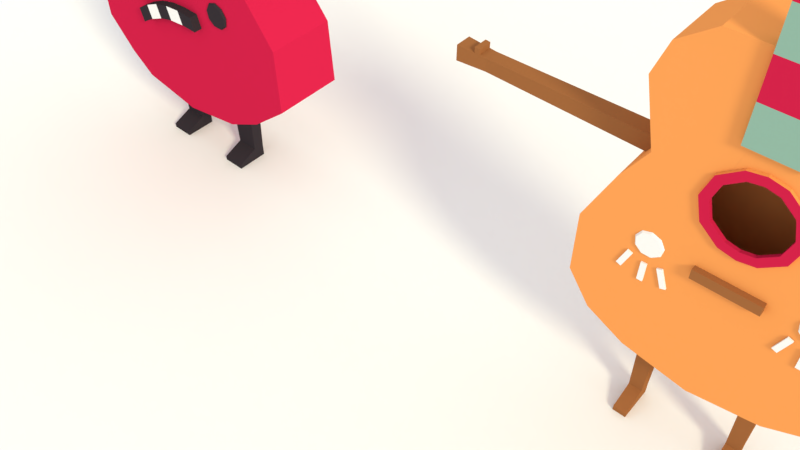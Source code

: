 # Source: guitars2.blend  (saved by Blender 2.79.0; exported with 4.5.12 LTS)
import bpy
from mathutils import Matrix  # noqa: F401  (used for matrix-valued properties, if any)

bpy.ops.wm.read_factory_settings(use_empty=True)
scene = bpy.context.scene
scene.name = 'Scene'

# ---- collections
col_collection_1 = bpy.data.collections.new('Collection 1'); scene.collection.children.link(col_collection_1)

# ---- materials (node trees are filled in below, after node groups)
mat_material_012 = bpy.data.materials.new('Material.012')
mat_material_012.alpha_threshold = 0.0
mat_material_012.use_transparent_shadow = False
mat_material_012.diffuse_color = (0.03307, 0.02679, 0.03309, 1.0)
mat_material_012.roughness = 0.5
mat_material_005 = bpy.data.materials.new('Material.005')
mat_material_005.alpha_threshold = 0.0
mat_material_005.use_transparent_shadow = False
mat_material_005.diffuse_color = (0.5382, 0.01406, 0.05926, 1.0)
mat_material_005.roughness = 0.5
mat_material_002 = bpy.data.materials.new('Material.002')
mat_material_002.alpha_threshold = 0.0
mat_material_002.use_transparent_shadow = False
mat_material_002.diffuse_color = (0.8, 0.3027, 0.08495, 1.0)
mat_material_002.roughness = 0.5
mat_material_002.line_color = (0.0, 0.0, 0.0, 1.0)
mat_material_004 = bpy.data.materials.new('Material.004')
mat_material_004.alpha_threshold = 0.0
mat_material_004.use_transparent_shadow = False
mat_material_004.diffuse_color = (0.2404, 0.402, 0.3245, 1.0)
mat_material_004.roughness = 0.5
mat_material_003 = bpy.data.materials.new('Material.003')
mat_material_003.alpha_threshold = 0.0
mat_material_003.use_transparent_shadow = False
mat_material_003.roughness = 0.5
mat_material_009 = bpy.data.materials.new('Material.009')
mat_material_009.alpha_threshold = 0.0
mat_material_009.use_transparent_shadow = False
mat_material_009.diffuse_color = (0.3032, 0.1175, 0.04065, 1.0)
mat_material_009.roughness = 0.5
mat_material_006 = bpy.data.materials.new('Material.006')
mat_material_006.alpha_threshold = 0.0
mat_material_006.use_transparent_shadow = False
mat_material_006.roughness = 0.5

# ---- material node trees

# ---- world
world_world = bpy.data.worlds.new('World'); scene.world = world_world
world_world.color = (1.0, 1.0, 1.0)
world_world.use_sun_shadow = False
world_world.sun_shadow_jitter_overblur = 0.0
world_world.cycles.sampling_method = 'MANUAL'

# ---- cameras
cam_camera = bpy.data.cameras.new('Camera')
cam_camera.clip_end = 100.0
cam_camera.lens = 35.0
cam_camera.sensor_width = 32.0
cam_camera.sensor_height = 18.0
cam_camera.ortho_scale = 7.314
cam_camera.dof.focus_distance = 0.0
cam_camera.dof.aperture_fstop = 128.0

# ---- lights
light_lamp = bpy.data.lights.new('Lamp', 'SUN')
light_lamp.color = (1.0, 0.9571, 0.6619)
light_lamp.transmission_factor = 0.0
light_lamp.cutoff_distance = 30.0
light_lamp.angle = 0.1993
light_lamp.energy = 2.24
light_lamp.shadow_buffer_clip_start = 1.001
light_lamp.shadow_soft_size = 0.1
light_lamp.shadow_cascade_max_distance = 1000.0

# ---- meshes
me_plane_015 = bpy.data.meshes.new('Plane.015')
me_plane_015.from_pydata([(-1.0, -0.001231, 0.0), (-0.7385, -0.001231, 0.0), (-1.0, 1.307, -1.343e-08), (-0.7385, 1.307, -1.343e-08), (-1.0, 1.307, 0.08922), (-1.0, -0.001231, 0.08922), (-0.7385, -0.001231, 0.08922), (-0.7385, 1.307, 0.08922)], [], [(0, 2, 3, 1), (5, 6, 7, 4), (3, 2, 4, 7), (0, 1, 6, 5), (1, 3, 7, 6), (2, 0, 5, 4)])
me_plane_015.materials.append(mat_material_012)
me_plane_015.use_remesh_preserve_volume = False
me_plane_015.use_remesh_preserve_attributes = False
me_plane_015.use_mirror_vertex_groups = False
me_plane_015.update()
me_cube_011 = bpy.data.meshes.new('Cube.011')
me_cube_011.from_pydata([(0.7831, -2.346, 1.0), (0.7831, -2.345, 0.1305), (1.259, -2.101, 0.1395), (1.259, -2.102, 1.0), (1.735, -1.7, 0.1543), (1.735, -1.701, 1.0), (1.712, -0.9083, 1.0), (1.712, -0.9077, 0.1837), (1.255, -0.2897, 0.2095), (1.255, -0.2898, 1.0), (1.008, 0.2004, 0.2247), (1.008, 0.2005, 1.0), (1.201, 0.9414, 0.2521), (1.201, 0.9421, 1.0), (1.076, 1.122, 0.2663), (1.076, 1.123, 1.0), (0.7228, 1.397, 1.0), (0.7228, 1.396, 0.2764), (0.362, -0.2225, 0.9988), (0.362, 0.2464, 0.9988), (0.4331, 0.01194, 0.9988), (0.1726, -0.3779, 0.9985), (0.1726, 0.4018, 0.9988), (0.0, -2.481, 0.1254), (0.0, -2.483, 1.0), (-0.7831, -2.346, 1.0), (-0.7831, -2.345, 0.1305), (-1.084, -2.101, 0.1395), (-1.084, -2.102, 1.0), (-1.419, -1.7, 0.1543), (-1.419, -1.701, 1.0), (-1.406, -0.9083, 1.0), (-1.406, -0.9077, 0.1837), (-1.102, -0.2103, 0.2095), (-1.102, -0.2104, 1.0), (-1.008, 0.2004, 0.2247), (-1.008, 0.2005, 1.0), (-1.201, 0.9414, 0.2521), (-1.201, 0.9421, 1.0), (-1.076, 1.325, 0.2663), (-1.076, 1.326, 1.0), (-0.7228, 1.6, 1.0), (-0.7228, 1.599, 0.2764), (0.0, 1.601, 0.2789), (0.0, 1.598, 0.9891), (-0.3407, -0.2225, 0.9988), (0.01065, 0.4339, 0.9988), (0.01065, -0.41, 0.9982), (-0.3407, 0.2464, 0.9988), (-0.4118, 0.01194, 0.9988), (-0.1513, -0.3779, 0.9985), (-0.1513, 0.4018, 0.9988), (0.4451, -0.278, 0.9988), (0.4451, 0.3018, 0.9988), (0.533, 0.01194, 0.9988), (0.2109, -0.4702, 0.9985), (0.2109, 0.494, 0.9988), (-0.4238, -0.278, 0.9988), (0.01065, 0.5337, 0.9988), (0.01065, -0.5099, 0.9981), (-0.4238, 0.3018, 0.9988), (-0.5117, 0.01194, 0.9988), (-0.1896, -0.4702, 0.9985), (-0.1896, 0.494, 0.9988), (0.362, 0.2464, 1.031), (0.4331, 0.01194, 1.031), (0.1726, 0.4018, 1.031), (0.1726, -0.3779, 1.031), (0.01065, -0.41, 1.031), (0.01065, 0.4339, 1.032), (0.362, -0.2225, 1.031), (-0.3407, 0.2464, 1.031), (-0.4118, 0.01194, 1.031), (-0.1513, 0.4018, 1.031), (-0.1513, -0.3779, 1.031), (-0.3407, -0.2225, 1.031), (0.4451, 0.3018, 1.032), (0.533, 0.01194, 1.032), (0.2109, 0.494, 1.032), (0.2109, -0.4702, 1.031), (0.01065, -0.5099, 1.031), (0.01065, 0.5337, 1.032), (0.4451, -0.278, 1.032), (-0.4238, 0.3018, 1.032), (-0.5117, 0.01194, 1.032), (-0.1896, 0.494, 1.032), (-0.1896, -0.4702, 1.031), (-0.4238, -0.278, 1.032)], [], [(6, 5, 4, 7), (0, 1, 2, 3), (5, 3, 2, 4), (9, 6, 7, 8), (8, 10, 11, 9), (12, 13, 11, 10), (12, 14, 15, 13), (17, 16, 15, 14), (5, 6, 9, 11, 13, 15, 16, 44, 46, 22, 19, 20, 18, 21, 47, 24, 0, 3), (16, 17, 43, 44), (1, 0, 24, 23), (23, 43, 17, 14, 12, 10, 8, 7, 4, 2, 1), (31, 32, 29, 30), (25, 28, 27, 26), (30, 29, 27, 28), (34, 33, 32, 31), (33, 34, 36, 35), (37, 35, 36, 38), (37, 38, 40, 39), (42, 39, 40, 41), (30, 28, 25, 24, 47, 50, 45, 49, 48, 51, 46, 44, 41, 40, 38, 36, 34, 31), (41, 44, 43, 42), (26, 23, 24, 25), (23, 26, 27, 29, 32, 33, 35, 37, 39, 42, 43), (21, 18, 70, 67), (56, 53, 76, 78), (59, 62, 86, 80), (53, 54, 77, 76), (60, 63, 85, 83), (45, 50, 74, 75), (61, 60, 83, 84), (18, 20, 65, 70), (49, 45, 75, 72), (52, 55, 79, 82), (46, 51, 73, 69), (22, 46, 69, 66), (70, 65, 77, 82), (73, 71, 83, 85), (64, 66, 78, 76), (75, 74, 86, 87), (74, 68, 80, 86), (68, 67, 79, 80), (69, 73, 85, 81), (71, 72, 84, 83), (66, 69, 81, 78), (65, 64, 76, 77), (72, 75, 87, 84), (67, 70, 82, 79), (20, 19, 64, 65), (48, 49, 72, 71), (63, 58, 81, 85), (55, 59, 80, 79), (19, 22, 66, 64), (51, 48, 71, 73), (57, 61, 84, 87), (58, 56, 78, 81), (47, 21, 67, 68), (50, 47, 68, 74), (62, 57, 87, 86), (54, 52, 82, 77)])
me_cube_011.polygons.foreach_set('material_index', [0, 0, 0, 0, 0, 0, 0, 0, 0, 0, 0, 0, 0, 0, 0, 0, 0, 0, 0, 0, 0, 0, 0, 0, 1, 1, 1, 1, 1, 1, 1, 1, 1, 1, 1, 1, 1, 1, 1, 1, 1, 1, 1, 1, 1, 1, 1, 1, 1, 1, 1, 1, 1, 1, 1, 1, 1, 1, 1, 1])
me_cube_011.materials.append(mat_material_005)
me_cube_011.materials.append(mat_material_002)
me_cube_011.use_remesh_preserve_volume = False
me_cube_011.use_remesh_preserve_attributes = False
me_cube_011.use_mirror_vertex_groups = False
me_cube_011.update()
me_cube_010 = bpy.data.meshes.new('Cube.010')
me_cube_010.from_pydata([(-1.0, -1.748, 0.9463), (-1.0, 1.191, 1.357), (-1.0, 1.078, 1.478), (-0.5052, -1.748, 0.9463), (-0.5052, 1.191, 1.357), (-0.5052, 1.078, 1.478), (-1.0, -1.748, 0.8971), (-1.0, 1.112, 1.442), (-0.5052, 1.112, 1.442), (-0.5052, -1.748, 0.8971), (-1.0, 0.8082, 1.224), (-1.0, 0.4746, 1.027), (-1.0, 0.1082, 0.9416), (-1.0, -0.2704, 0.9242), (-1.0, -0.6398, 0.898), (-1.0, -1.008, 0.9463), (-1.0, -1.378, 0.9463), (-1.0, 0.921, 1.104), (-1.0, 0.5566, 0.8834), (-1.0, 0.1621, 0.7855), (-1.0, -0.2488, 0.7605), (-1.0, -0.6312, 0.7331), (-1.0, -1.008, 0.7812), (-1.0, 0.8418, 1.189), (-1.0, 0.4991, 0.984), (-1.0, 0.1243, 0.8951), (-1.0, -0.264, 0.8754), (-1.0, -0.6372, 0.8488), (-1.0, -1.008, 0.8971), (-1.0, -1.378, 0.8971), (-0.5052, 0.921, 1.104), (-0.5052, 0.5566, 0.8834), (-0.5052, 0.1621, 0.7855), (-0.5052, -0.2488, 0.7605), (-0.5052, -0.6312, 0.7331), (-0.5052, -1.008, 0.7812), (-0.5052, 0.8418, 1.189), (-0.5052, 0.4991, 0.984), (-0.5052, 0.1243, 0.8951), (-0.5052, -0.264, 0.8754), (-0.5052, -0.6372, 0.8488), (-0.5052, -1.008, 0.8971), (-0.5052, -1.378, 0.8971), (-0.5052, 0.8082, 1.224), (-0.5052, 0.4746, 1.027), (-0.5052, 0.1082, 0.9416), (-0.5052, -0.2704, 0.9242), (-0.5052, -0.6398, 0.898), (-0.5052, -1.008, 0.9463), (-0.5052, -1.378, 0.9463)], [], [(7, 2, 5, 8), (16, 0, 3, 49), (1, 7, 8, 4), (23, 10, 2, 7), (42, 49, 3, 9), (6, 9, 3, 0), (8, 5, 43, 36), (36, 43, 44, 37), (37, 44, 45, 38), (38, 45, 46, 39), (39, 46, 47, 40), (40, 47, 48, 41), (41, 48, 49, 42), (4, 8, 36, 30), (30, 36, 37, 31), (31, 37, 38, 32), (32, 38, 39, 33), (33, 39, 40, 34), (34, 40, 41, 35), (7, 1, 17, 23), (23, 17, 18, 24), (24, 18, 19, 25), (25, 19, 20, 26), (26, 20, 21, 27), (27, 21, 22, 28), (22, 35, 41, 28), (6, 0, 16, 29), (29, 16, 15, 28), (28, 15, 14, 27), (27, 14, 13, 26), (26, 13, 12, 25), (25, 12, 11, 24), (24, 11, 10, 23), (2, 10, 43, 5), (10, 11, 44, 43), (11, 12, 45, 44), (12, 13, 46, 45), (13, 14, 47, 46), (14, 15, 48, 47), (15, 16, 49, 48), (29, 28, 41, 42), (9, 6, 29, 42), (4, 30, 17, 1), (18, 17, 30, 31), (19, 18, 31, 32), (20, 19, 32, 33), (21, 20, 33, 34), (22, 21, 34, 35)])
me_cube_010.polygons.foreach_set('material_index', [0, 0, 0, 1, 0, 0, 1, 0, 1, 0, 1, 0, 1, 1, 0, 1, 0, 1, 0, 1, 0, 1, 0, 1, 0, 0, 0, 1, 0, 1, 0, 1, 0, 1, 0, 1, 0, 1, 0, 1, 1, 0, 1, 0, 1, 0, 1, 0])
me_cube_010.materials.append(mat_material_004)
me_cube_010.materials.append(mat_material_012)
me_cube_010.use_remesh_preserve_volume = False
me_cube_010.use_remesh_preserve_attributes = False
me_cube_010.use_mirror_vertex_groups = False
me_cube_010.update()
me_circle_003 = bpy.data.meshes.new('Circle.003')
me_circle_003.from_pydata([(0.0, 1.0, -0.2724), (-0.6428, 0.766, -0.2724), (-0.9848, 0.1736, -0.2724), (-0.866, -0.5, -0.2724), (-0.342, -0.9397, -0.2724), (0.342, -0.9397, -0.2724), (0.866, -0.5, -0.2724), (0.9848, 0.1736, -0.2724), (0.6428, 0.766, -0.2724), (-0.5739, 0.684, -0.1455), (6.384e-09, 0.8929, -0.1455), (-0.8793, 0.1551, -0.1455), (-0.7733, -0.4465, -0.1455), (-0.3054, -0.8391, -0.1455), (0.3054, -0.8391, -0.1455), (0.7733, -0.4465, -0.1455), (0.8793, 0.1551, -0.1455), (0.5739, 0.684, -0.1455)], [], [(1, 2, 3, 4, 5, 6, 7, 8, 0), (9, 10, 17, 16, 15, 14, 13, 12, 11), (0, 8, 17, 10), (6, 5, 14, 15), (3, 2, 11, 12), (7, 6, 15, 16), (4, 3, 12, 13), (1, 0, 10, 9), (8, 7, 16, 17), (5, 4, 13, 14), (2, 1, 9, 11)])
me_circle_003.materials.append(mat_material_012)
me_circle_003.use_remesh_preserve_volume = False
me_circle_003.use_remesh_preserve_attributes = False
me_circle_003.use_mirror_vertex_groups = False
me_circle_003.update()
me_plane_009 = bpy.data.meshes.new('Plane.009')
me_plane_009.from_pydata([(-1.0, -0.001231, 0.0), (-0.7385, -0.001231, 0.0), (-1.0, 1.307, -1.343e-08), (-0.7385, 1.307, -1.343e-08), (-1.0, 1.307, 0.08922), (-1.0, -0.001231, 0.08922), (-0.7385, -0.001231, 0.08922), (-0.7385, 1.307, 0.08922)], [], [(0, 2, 3, 1), (5, 6, 7, 4), (3, 2, 4, 7), (0, 1, 6, 5), (1, 3, 7, 6), (2, 0, 5, 4)])
me_plane_009.materials.append(mat_material_012)
me_plane_009.use_remesh_preserve_volume = False
me_plane_009.use_remesh_preserve_attributes = False
me_plane_009.use_mirror_vertex_groups = False
me_plane_009.update()
me_circle_002 = bpy.data.meshes.new('Circle.002')
me_circle_002.from_pydata([(0.0, 1.0, -0.2724), (-0.6428, 0.766, -0.2724), (-0.9848, 0.1736, -0.2724), (-0.866, -0.5, -0.2724), (-0.342, -0.9397, -0.2724), (0.342, -0.9397, -0.2724), (0.866, -0.5, -0.2724), (0.9848, 0.1736, -0.2724), (0.6428, 0.766, -0.2724), (-0.5739, 0.684, -0.1455), (6.384e-09, 0.8929, -0.1455), (-0.8793, 0.1551, -0.1455), (-0.7733, -0.4465, -0.1455), (-0.3054, -0.8391, -0.1455), (0.3054, -0.8391, -0.1455), (0.7733, -0.4465, -0.1455), (0.8793, 0.1551, -0.1455), (0.5739, 0.684, -0.1455)], [], [(1, 2, 3, 4, 5, 6, 7, 8, 0), (9, 10, 17, 16, 15, 14, 13, 12, 11), (0, 8, 17, 10), (6, 5, 14, 15), (3, 2, 11, 12), (7, 6, 15, 16), (4, 3, 12, 13), (1, 0, 10, 9), (8, 7, 16, 17), (5, 4, 13, 14), (2, 1, 9, 11)])
me_circle_002.materials.append(mat_material_012)
me_circle_002.use_remesh_preserve_volume = False
me_circle_002.use_remesh_preserve_attributes = False
me_circle_002.use_mirror_vertex_groups = False
me_circle_002.update()
me_plane_008 = bpy.data.meshes.new('Plane.008')
me_plane_008.from_pydata([(-1.0, 0.3876, 8.215e-09), (1.485, 0.3876, 8.215e-09), (-1.0, 0.8121, 8.215e-09), (1.485, 0.8121, 8.215e-09), (-1.0, 0.8121, 0.2499), (-1.0, 0.3876, 0.2499), (1.485, 0.3876, 0.2499), (1.485, 0.8121, 0.2499), (-0.5041, 0.5319, 1.908e-09), (-0.0071, 0.6107, -1.537e-09), (0.4899, 0.6107, -1.537e-09), (0.9868, 0.5319, 1.908e-09), (0.9868, 0.9563, 1.908e-09), (0.4899, 1.035, -1.537e-09), (-0.0071, 1.035, -1.537e-09), (-0.5041, 0.9563, 1.908e-09), (-0.5041, 0.5319, 0.2499), (-0.0071, 0.6107, 0.2499), (0.4899, 0.6107, 0.2499), (0.9868, 0.5319, 0.2499), (0.9868, 0.9563, 0.2499), (0.4899, 1.035, 0.2499), (-0.0071, 1.035, 0.2499), (-0.5041, 0.9563, 0.2499)], [], [(11, 12, 3, 1), (19, 6, 7, 20), (1, 3, 7, 6), (2, 0, 5, 4), (15, 2, 4, 23), (11, 1, 6, 19), (0, 8, 16, 5), (8, 9, 17, 16), (9, 10, 18, 17), (10, 11, 19, 18), (3, 12, 20, 7), (12, 13, 21, 20), (13, 14, 22, 21), (14, 15, 23, 22), (5, 16, 23, 4), (16, 17, 22, 23), (17, 18, 21, 22), (18, 19, 20, 21), (0, 2, 15, 8), (8, 15, 14, 9), (9, 14, 13, 10), (10, 13, 12, 11)])
me_plane_008.polygons.foreach_set('material_index', [0, 1, 1, 1, 1, 1, 1, 1, 1, 1, 1, 1, 1, 1, 1, 2, 1, 2, 0, 0, 0, 0])
me_plane_008.materials.append(mat_material_005)
me_plane_008.materials.append(mat_material_012)
me_plane_008.materials.append(mat_material_003)
me_plane_008.use_remesh_preserve_volume = False
me_plane_008.use_remesh_preserve_attributes = False
me_plane_008.use_mirror_vertex_groups = False
me_plane_008.update()
me_cube_009 = bpy.data.meshes.new('Cube.009')
me_cube_009.from_pydata([(-0.7555, -1.0, 0.5305), (-0.7555, -1.0, 0.9839), (-1.0, 1.0, 0.5145), (-1.0, 1.0, 1.0), (0.5639, -1.0, 0.5305), (0.5639, -1.0, 0.9839), (0.8084, 1.0, 0.5145), (0.8084, 1.0, 1.0), (0.4467, 1.0, 0.5145), (0.08503, 1.0, 0.5145), (-0.2766, 1.0, 0.5145), (-0.6383, 1.0, 0.5145), (-0.6383, 1.0, 1.0), (-0.2766, 1.0, 1.0), (0.08503, 1.0, 1.0), (0.4467, 1.0, 1.0), (-0.4916, -1.0, 0.5305), (-0.2277, -1.0, 0.5305), (0.03613, -1.0, 0.5305), (0.3, -1.0, 0.5305), (0.3, -1.0, 0.9839), (0.03613, -1.0, 0.9839), (-0.2277, -1.0, 0.9839), (-0.4916, -1.0, 0.9839), (-1.0, -0.642, 0.5145), (-1.0, -0.642, 1.0), (0.8084, -0.642, 0.5145), (0.8084, -0.642, 1.0), (0.4467, -0.642, 1.0), (0.08503, -0.642, 1.0), (-0.2766, -0.642, 1.0), (-0.6383, -0.642, 1.0), (-0.6383, -0.642, 0.5145), (-0.2766, -0.642, 0.5145), (0.08503, -0.642, 0.5145), (0.4467, -0.642, 0.5145), (-1.0, 0.6223, 1.0), (0.8084, 0.6223, 0.5145), (-1.0, 0.6223, 0.5145), (0.8084, 0.6223, 1.0), (0.4467, 0.6223, 1.0), (0.08503, 0.6223, 1.0), (-0.2766, 0.6223, 1.0), (-0.6383, 0.6223, 1.0), (-0.6383, 0.6223, 0.5145), (-0.2766, 0.6223, 0.5145), (0.08503, 0.6223, 0.5145), (0.4467, 0.6223, 0.5145)], [], [(38, 36, 3, 2), (8, 15, 7, 6), (26, 27, 5, 4), (16, 23, 1, 0), (35, 26, 4, 19), (31, 25, 1, 23), (27, 28, 20, 5), (28, 29, 21, 20), (29, 30, 22, 21), (30, 31, 23, 22), (24, 32, 16, 0), (32, 33, 17, 16), (33, 34, 18, 17), (34, 35, 19, 18), (4, 5, 20, 19), (19, 20, 21, 18), (18, 21, 22, 17), (17, 22, 23, 16), (2, 3, 12, 11), (11, 12, 13, 10), (10, 13, 14, 9), (9, 14, 15, 8), (45, 46, 34, 33), (38, 44, 32, 24), (41, 42, 30, 29), (39, 40, 28, 27), (43, 36, 25, 31), (47, 37, 26, 35), (37, 39, 27, 26), (0, 1, 25, 24), (6, 7, 39, 37), (8, 6, 37, 47), (12, 3, 36, 43), (7, 15, 40, 39), (15, 14, 41, 40), (14, 13, 42, 41), (13, 12, 43, 42), (2, 11, 44, 38), (11, 10, 45, 44), (10, 9, 46, 45), (9, 8, 47, 46), (24, 25, 36, 38), (31, 32, 44, 43), (33, 32, 31, 30), (30, 42, 45, 33), (43, 44, 45, 42), (41, 46, 47, 40), (28, 40, 47, 35), (35, 34, 29, 28), (29, 34, 46, 41)])
me_cube_009.materials.append(mat_material_005)
me_cube_009.use_remesh_preserve_volume = False
me_cube_009.use_remesh_preserve_attributes = False
me_cube_009.use_mirror_vertex_groups = False
me_cube_009.update()
me_cylinder_001 = bpy.data.meshes.new('Cylinder.001')
me_cylinder_001.from_pydata([(3.426e-07, 1.0, 5.337), (3.426e-07, 1.0, 5.538), (0.866, 0.5, 5.337), (0.866, 0.5, 5.538), (0.866, -0.5, 5.337), (0.866, -0.5, 5.538), (2.552e-07, -1.0, 5.337), (2.552e-07, -1.0, 5.538), (-0.866, -0.5, 5.337), (-0.866, -0.5, 5.538), (-0.866, 0.5, 5.337), (-0.866, 0.5, 5.538), (3.426e-07, 3.675, 5.337), (3.426e-07, 3.675, 5.538), (0.866, 3.175, 5.337), (0.866, 3.175, 5.538), (0.866, 2.175, 5.337), (0.866, 2.175, 5.538), (2.552e-07, 1.675, 5.337), (2.552e-07, 1.675, 5.538), (-0.866, 2.175, 5.337), (-0.866, 2.175, 5.538), (-0.866, 3.175, 5.337), (-0.866, 3.175, 5.538), (0.0, 1.0, -0.799), (0.0, 1.0, -1.0), (0.866, 0.5, -0.799), (0.866, 0.5, -1.0), (0.866, -0.5, -0.799), (0.866, -0.5, -1.0), (-8.742e-08, -1.0, -0.799), (-8.742e-08, -1.0, -1.0), (-0.866, -0.5, -0.799), (-0.866, -0.5, -1.0), (-0.866, 0.5, -0.799), (-0.866, 0.5, -1.0), (0.0, 3.675, -0.799), (0.0, 3.675, -1.0), (0.866, 3.175, -0.799), (0.866, 3.175, -1.0), (0.866, 2.175, -0.799), (0.866, 2.175, -1.0), (-8.742e-08, 1.675, -0.799), (-8.742e-08, 1.675, -1.0), (-0.866, 2.175, -0.799), (-0.866, 2.175, -1.0), (-0.866, 3.175, -0.799), (-0.866, 3.175, -1.0)], [], [(0, 1, 3, 2), (2, 3, 5, 4), (4, 5, 7, 6), (6, 7, 9, 8), (3, 1, 11, 9, 7, 5), (8, 9, 11, 10), (10, 11, 1, 0), (0, 2, 4, 6, 8, 10), (12, 13, 15, 14), (14, 15, 17, 16), (16, 17, 19, 18), (18, 19, 21, 20), (15, 13, 23, 21, 19, 17), (20, 21, 23, 22), (22, 23, 13, 12), (12, 14, 16, 18, 20, 22), (24, 26, 27, 25), (26, 28, 29, 27), (28, 30, 31, 29), (30, 32, 33, 31), (27, 29, 31, 33, 35, 25), (32, 34, 35, 33), (34, 24, 25, 35), (24, 34, 32, 30, 28, 26), (36, 38, 39, 37), (38, 40, 41, 39), (40, 42, 43, 41), (42, 44, 45, 43), (39, 41, 43, 45, 47, 37), (44, 46, 47, 45), (46, 36, 37, 47), (36, 46, 44, 42, 40, 38)])
me_cylinder_001.materials.append(mat_material_002)
me_cylinder_001.use_remesh_preserve_volume = False
me_cylinder_001.use_remesh_preserve_attributes = False
me_cylinder_001.use_mirror_vertex_groups = False
me_cylinder_001.update()
me_cube_008 = bpy.data.meshes.new('Cube.008')
me_cube_008.from_pydata([(-1.0, -1.0, 0.6873), (-1.0, -1.0, 1.0), (-1.041, 1.0, 0.6484), (-1.041, 1.0, 1.039), (-0.3505, -1.0, 0.6873), (-0.3505, -1.0, 1.0), (-0.3097, 1.0, 0.6484), (-0.3097, 1.0, 1.039), (-1.0, -1.386, 0.6873), (-1.0, -1.386, 1.0), (-0.3505, -1.386, 0.6873), (-0.3505, -1.386, 1.0), (-0.3505, -1.244, 1.592), (-1.0, -1.244, 1.592), (-0.3505, -1.386, 1.592), (-1.0, -1.386, 1.592), (-3.375, -1.0, 0.6873), (-3.375, -1.0, 1.0), (-3.416, 1.0, 0.6484), (-3.416, 1.0, 1.039), (-2.726, -1.0, 0.6873), (-2.726, -1.0, 1.0), (-2.685, 1.0, 0.6484), (-2.685, 1.0, 1.039), (-3.375, -1.386, 0.6873), (-3.375, -1.386, 1.0), (-2.726, -1.386, 0.6873), (-2.726, -1.386, 1.0), (-2.726, -1.244, 1.592), (-3.375, -1.244, 1.592), (-2.726, -1.386, 1.592), (-3.375, -1.386, 1.592)], [], [(0, 1, 3, 2), (2, 3, 7, 6), (6, 7, 5, 4), (5, 1, 13, 12), (2, 6, 4, 0), (7, 3, 1, 5), (10, 11, 9, 8), (4, 5, 11, 10), (1, 0, 8, 9), (0, 4, 10, 8), (12, 13, 15, 14), (1, 9, 15, 13), (11, 5, 12, 14), (9, 11, 14, 15), (16, 17, 19, 18), (18, 19, 23, 22), (22, 23, 21, 20), (21, 17, 29, 28), (18, 22, 20, 16), (23, 19, 17, 21), (26, 27, 25, 24), (20, 21, 27, 26), (17, 16, 24, 25), (16, 20, 26, 24), (28, 29, 31, 30), (17, 25, 31, 29), (27, 21, 28, 30), (25, 27, 30, 31)])
me_cube_008.materials.append(mat_material_012)
me_cube_008.use_remesh_preserve_volume = False
me_cube_008.use_remesh_preserve_attributes = False
me_cube_008.use_mirror_vertex_groups = False
me_cube_008.update()
me_cube_007 = bpy.data.meshes.new('Cube.007')
me_cube_007.from_pydata([(-1.0, -1.922, 0.5405), (-1.0, -1.922, 1.0), (-1.041, 2.634, 0.5015), (-1.041, 2.634, 1.039), (-0.6721, -1.922, 0.5405), (-0.6721, -1.922, 1.0), (-0.6313, 2.634, 0.5015), (-0.6313, 2.634, 1.039), (-1.033, -3.015, 0.5087), (-1.033, -3.015, 1.032), (-0.6388, -3.015, 1.032), (-0.6388, -3.015, 0.5087), (-1.008, -2.086, 1.007), (-0.6644, -2.086, 1.007), (-0.6644, -2.086, 0.5331), (-1.008, -2.086, 0.5331), (-1.013, -2.208, 1.013), (-1.013, -2.208, 0.5277), (-0.6587, -2.208, 1.013), (-0.6587, -2.208, 0.5277), (-0.6587, -2.208, 0.391), (-0.6644, -2.086, 0.3964), (-1.008, -2.086, 0.3964), (-1.013, -2.208, 0.391)], [], [(0, 1, 3, 2), (2, 3, 7, 6), (6, 7, 5, 4), (2, 6, 4, 0), (7, 3, 1, 5), (18, 16, 9, 10), (8, 11, 10, 9), (19, 18, 10, 11), (16, 17, 8, 9), (17, 19, 11, 8), (0, 4, 14, 15), (1, 0, 15, 12), (4, 5, 13, 14), (5, 1, 12, 13), (15, 14, 21, 22), (12, 15, 17, 16), (14, 13, 18, 19), (13, 12, 16, 18), (22, 21, 20, 23), (14, 19, 20, 21), (17, 15, 22, 23), (19, 17, 23, 20)])
me_cube_007.materials.append(mat_material_012)
me_cube_007.use_remesh_preserve_volume = False
me_cube_007.use_remesh_preserve_attributes = False
me_cube_007.use_mirror_vertex_groups = False
me_cube_007.update()
me_cube_006 = bpy.data.meshes.new('Cube.006')
me_cube_006.from_pydata([(-1.0, -1.922, 0.5899), (-1.0, -1.922, 1.0), (-1.041, 2.043, 0.551), (-1.041, 2.043, 1.039), (-0.6721, -1.922, 0.5899), (-0.6721, -1.922, 1.0), (-0.6313, 2.043, 0.551), (-0.6313, 2.043, 1.039), (-1.033, -2.865, 0.5581), (-1.033, -2.865, 1.032), (-0.6388, -2.865, 1.032), (-0.6388, -2.865, 0.5581), (-1.008, -2.086, 1.007), (-0.6644, -2.086, 1.007), (-0.6644, -2.086, 0.5825), (-1.008, -2.086, 0.5825), (-1.013, -2.208, 1.013), (-1.013, -2.208, 0.5771), (-0.6587, -2.208, 1.013), (-0.6587, -2.208, 0.5771), (-0.6587, -2.208, 0.4404), (-0.6644, -2.086, 0.4458), (-1.008, -2.086, 0.4458), (-1.013, -2.208, 0.4404)], [], [(0, 1, 3, 2), (2, 3, 7, 6), (6, 7, 5, 4), (2, 6, 4, 0), (7, 3, 1, 5), (18, 16, 9, 10), (8, 11, 10, 9), (19, 18, 10, 11), (16, 17, 8, 9), (17, 19, 11, 8), (0, 4, 14, 15), (1, 0, 15, 12), (4, 5, 13, 14), (5, 1, 12, 13), (15, 14, 21, 22), (12, 15, 17, 16), (14, 13, 18, 19), (13, 12, 16, 18), (22, 21, 20, 23), (14, 19, 20, 21), (17, 15, 22, 23), (19, 17, 23, 20)])
me_cube_006.materials.append(mat_material_012)
me_cube_006.use_remesh_preserve_volume = False
me_cube_006.use_remesh_preserve_attributes = False
me_cube_006.use_mirror_vertex_groups = False
me_cube_006.update()
me_cube_005 = bpy.data.meshes.new('Cube.005')
me_cube_005.from_pydata([(-1.0, -1.922, 0.6873), (-1.0, -1.922, 1.0), (-1.041, 2.043, 0.6484), (-1.041, 2.043, 1.039), (-0.6721, -1.922, 0.6873), (-0.6721, -1.922, 1.0), (-0.6313, 2.043, 0.6484), (-0.6313, 2.043, 1.039), (-1.033, -2.632, 0.6556), (-1.033, -2.632, 1.032), (-0.6388, -2.632, 1.032), (-0.6388, -2.632, 0.6556), (-1.008, -2.086, 1.007), (-0.6644, -2.086, 1.007), (-0.6644, -2.086, 0.68), (-1.008, -2.086, 0.68), (-1.013, -2.208, 1.013), (-1.013, -2.208, 0.6745), (-0.6587, -2.208, 1.013), (-0.6587, -2.208, 0.6745), (-0.6587, -2.208, 0.5378), (-0.6644, -2.086, 0.5433), (-1.008, -2.086, 0.5433), (-1.013, -2.208, 0.5378)], [], [(0, 1, 3, 2), (2, 3, 7, 6), (6, 7, 5, 4), (2, 6, 4, 0), (7, 3, 1, 5), (18, 16, 9, 10), (8, 11, 10, 9), (19, 18, 10, 11), (16, 17, 8, 9), (17, 19, 11, 8), (0, 4, 14, 15), (1, 0, 15, 12), (4, 5, 13, 14), (5, 1, 12, 13), (15, 14, 21, 22), (12, 15, 17, 16), (14, 13, 18, 19), (13, 12, 16, 18), (22, 21, 20, 23), (14, 19, 20, 21), (17, 15, 22, 23), (19, 17, 23, 20)])
me_cube_005.materials.append(mat_material_009)
me_cube_005.use_remesh_preserve_volume = False
me_cube_005.use_remesh_preserve_attributes = False
me_cube_005.use_mirror_vertex_groups = False
me_cube_005.update()
me_cube_004 = bpy.data.meshes.new('Cube.004')
me_cube_004.from_pydata([(-1.0, -1.922, 0.6873), (-1.0, -1.922, 1.0), (-1.041, 2.634, 0.6484), (-1.041, 2.634, 1.039), (-0.6721, -1.922, 0.6873), (-0.6721, -1.922, 1.0), (-0.6313, 2.634, 0.6484), (-0.6313, 2.634, 1.039), (-1.033, -2.632, 0.6556), (-1.033, -2.632, 1.032), (-0.6388, -2.632, 1.032), (-0.6388, -2.632, 0.6556), (-1.008, -2.086, 1.007), (-0.6644, -2.086, 1.007), (-0.6644, -2.086, 0.68), (-1.008, -2.086, 0.68), (-1.013, -2.208, 1.013), (-1.013, -2.208, 0.6745), (-0.6587, -2.208, 1.013), (-0.6587, -2.208, 0.6745), (-0.6587, -2.208, 0.5378), (-0.6644, -2.086, 0.5433), (-1.008, -2.086, 0.5433), (-1.013, -2.208, 0.5378)], [], [(0, 1, 3, 2), (2, 3, 7, 6), (6, 7, 5, 4), (2, 6, 4, 0), (7, 3, 1, 5), (18, 16, 9, 10), (8, 11, 10, 9), (19, 18, 10, 11), (16, 17, 8, 9), (17, 19, 11, 8), (0, 4, 14, 15), (1, 0, 15, 12), (4, 5, 13, 14), (5, 1, 12, 13), (15, 14, 21, 22), (12, 15, 17, 16), (14, 13, 18, 19), (13, 12, 16, 18), (22, 21, 20, 23), (14, 19, 20, 21), (17, 15, 22, 23), (19, 17, 23, 20)])
me_cube_004.materials.append(mat_material_009)
me_cube_004.use_remesh_preserve_volume = False
me_cube_004.use_remesh_preserve_attributes = False
me_cube_004.use_mirror_vertex_groups = False
me_cube_004.update()
me_cube_001 = bpy.data.meshes.new('Cube.001')
me_cube_001.from_pydata([(-1.0, -1.0, 0.6873), (-1.0, -1.0, 1.0), (-1.041, 1.0, 0.6484), (-1.041, 1.0, 1.039), (-0.6721, -1.0, 0.6873), (-0.6721, -1.0, 1.0), (-0.6313, 1.0, 0.6484), (-0.6313, 1.0, 1.039), (-1.0, -1.386, 0.6873), (-1.0, -1.386, 1.0), (-0.6721, -1.386, 0.6873), (-0.6721, -1.386, 1.0), (-0.6721, -1.244, 1.592), (-1.0, -1.244, 1.592), (-0.6721, -1.386, 1.592), (-1.0, -1.386, 1.592), (-3.375, -1.0, 0.6873), (-3.375, -1.0, 1.0), (-3.416, 1.0, 0.6484), (-3.416, 1.0, 1.039), (-3.047, -1.0, 0.6873), (-3.047, -1.0, 1.0), (-3.007, 1.0, 0.6484), (-3.007, 1.0, 1.039), (-3.375, -1.386, 0.6873), (-3.375, -1.386, 1.0), (-3.047, -1.386, 0.6873), (-3.047, -1.386, 1.0), (-3.047, -1.244, 1.592), (-3.375, -1.244, 1.592), (-3.047, -1.386, 1.592), (-3.375, -1.386, 1.592)], [], [(0, 1, 3, 2), (2, 3, 7, 6), (6, 7, 5, 4), (5, 1, 13, 12), (2, 6, 4, 0), (7, 3, 1, 5), (10, 11, 9, 8), (4, 5, 11, 10), (1, 0, 8, 9), (0, 4, 10, 8), (12, 13, 15, 14), (1, 9, 15, 13), (11, 5, 12, 14), (9, 11, 14, 15), (16, 17, 19, 18), (18, 19, 23, 22), (22, 23, 21, 20), (21, 17, 29, 28), (18, 22, 20, 16), (23, 19, 17, 21), (26, 27, 25, 24), (20, 21, 27, 26), (17, 16, 24, 25), (16, 20, 26, 24), (28, 29, 31, 30), (17, 25, 31, 29), (27, 21, 28, 30), (25, 27, 30, 31)])
me_cube_001.materials.append(mat_material_009)
me_cube_001.use_remesh_preserve_volume = False
me_cube_001.use_remesh_preserve_attributes = False
me_cube_001.use_mirror_vertex_groups = False
me_cube_001.update()
me_cylinder = bpy.data.meshes.new('Cylinder')
me_cylinder.from_pydata([(3.426e-07, 1.0, 5.337), (3.426e-07, 1.0, 5.538), (0.866, 0.5, 5.337), (0.866, 0.5, 5.538), (0.866, -0.5, 5.337), (0.866, -0.5, 5.538), (2.552e-07, -1.0, 5.337), (2.552e-07, -1.0, 5.538), (-0.866, -0.5, 5.337), (-0.866, -0.5, 5.538), (-0.866, 0.5, 5.337), (-0.866, 0.5, 5.538), (3.426e-07, 3.675, 5.337), (3.426e-07, 3.675, 5.538), (0.866, 3.175, 5.337), (0.866, 3.175, 5.538), (0.866, 2.175, 5.337), (0.866, 2.175, 5.538), (2.552e-07, 1.675, 5.337), (2.552e-07, 1.675, 5.538), (-0.866, 2.175, 5.337), (-0.866, 2.175, 5.538), (-0.866, 3.175, 5.337), (-0.866, 3.175, 5.538), (0.0, 1.0, -0.799), (0.0, 1.0, -1.0), (0.866, 0.5, -0.799), (0.866, 0.5, -1.0), (0.866, -0.5, -0.799), (0.866, -0.5, -1.0), (-8.742e-08, -1.0, -0.799), (-8.742e-08, -1.0, -1.0), (-0.866, -0.5, -0.799), (-0.866, -0.5, -1.0), (-0.866, 0.5, -0.799), (-0.866, 0.5, -1.0), (0.0, 3.675, -0.799), (0.0, 3.675, -1.0), (0.866, 3.175, -0.799), (0.866, 3.175, -1.0), (0.866, 2.175, -0.799), (0.866, 2.175, -1.0), (-8.742e-08, 1.675, -0.799), (-8.742e-08, 1.675, -1.0), (-0.866, 2.175, -0.799), (-0.866, 2.175, -1.0), (-0.866, 3.175, -0.799), (-0.866, 3.175, -1.0)], [], [(0, 1, 3, 2), (2, 3, 5, 4), (4, 5, 7, 6), (6, 7, 9, 8), (3, 1, 11, 9, 7, 5), (8, 9, 11, 10), (10, 11, 1, 0), (0, 2, 4, 6, 8, 10), (12, 13, 15, 14), (14, 15, 17, 16), (16, 17, 19, 18), (18, 19, 21, 20), (15, 13, 23, 21, 19, 17), (20, 21, 23, 22), (22, 23, 13, 12), (12, 14, 16, 18, 20, 22), (24, 26, 27, 25), (26, 28, 29, 27), (28, 30, 31, 29), (30, 32, 33, 31), (27, 29, 31, 33, 35, 25), (32, 34, 35, 33), (34, 24, 25, 35), (24, 34, 32, 30, 28, 26), (36, 38, 39, 37), (38, 40, 41, 39), (40, 42, 43, 41), (42, 44, 45, 43), (39, 41, 43, 45, 47, 37), (44, 46, 47, 45), (46, 36, 37, 47), (36, 46, 44, 42, 40, 38)])
me_cylinder.materials.append(mat_material_012)
me_cylinder.use_remesh_preserve_volume = False
me_cylinder.use_remesh_preserve_attributes = False
me_cylinder.use_mirror_vertex_groups = False
me_cylinder.update()
me_cube = bpy.data.meshes.new('Cube')
me_cube.from_pydata([(-0.7555, -1.0, 0.5305), (-0.7555, -1.0, 0.9839), (-1.0, 1.0, 0.5145), (-1.0, 1.0, 1.0), (0.5639, -1.0, 0.5305), (0.5639, -1.0, 0.9839), (0.8084, 1.0, 0.5145), (0.8084, 1.0, 1.0), (0.4467, 1.0, 0.5145), (0.08503, 1.0, 0.5145), (-0.2766, 1.0, 0.5145), (-0.6383, 1.0, 0.5145), (-0.6383, 1.0, 1.0), (-0.2766, 1.0, 1.0), (0.08503, 1.0, 1.0), (0.4467, 1.0, 1.0), (-0.4916, -1.0, 0.5305), (-0.2277, -1.0, 0.5305), (0.03613, -1.0, 0.5305), (0.3, -1.0, 0.5305), (0.3, -1.0, 0.9839), (0.03613, -1.0, 0.9839), (-0.2277, -1.0, 0.9839), (-0.4916, -1.0, 0.9839), (-1.0, -0.642, 0.5145), (-1.0, -0.642, 1.0), (0.8084, -0.642, 0.5145), (0.8084, -0.642, 1.0), (0.4467, -0.642, 1.0), (0.08503, -0.642, 1.0), (-0.2766, -0.642, 1.0), (-0.6383, -0.642, 1.0), (-0.6383, -0.642, 0.5145), (-0.2766, -0.642, 0.5145), (0.08503, -0.642, 0.5145), (0.4467, -0.642, 0.5145), (-1.0, 0.6223, 1.0), (0.8084, 0.6223, 0.5145), (-1.0, 0.6223, 0.5145), (0.8084, 0.6223, 1.0), (0.4467, 0.6223, 1.0), (0.08503, 0.6223, 1.0), (-0.2766, 0.6223, 1.0), (-0.6383, 0.6223, 1.0), (-0.6383, 0.6223, 0.5145), (-0.2766, 0.6223, 0.5145), (0.08503, 0.6223, 0.5145), (0.4467, 0.6223, 0.5145)], [], [(38, 36, 3, 2), (8, 15, 7, 6), (26, 27, 5, 4), (16, 23, 1, 0), (35, 26, 4, 19), (31, 25, 1, 23), (27, 28, 20, 5), (28, 29, 21, 20), (29, 30, 22, 21), (30, 31, 23, 22), (24, 32, 16, 0), (32, 33, 17, 16), (33, 34, 18, 17), (34, 35, 19, 18), (4, 5, 20, 19), (19, 20, 21, 18), (18, 21, 22, 17), (17, 22, 23, 16), (2, 3, 12, 11), (11, 12, 13, 10), (10, 13, 14, 9), (9, 14, 15, 8), (45, 46, 34, 33), (38, 44, 32, 24), (41, 42, 30, 29), (39, 40, 28, 27), (43, 36, 25, 31), (47, 37, 26, 35), (37, 39, 27, 26), (0, 1, 25, 24), (6, 7, 39, 37), (8, 6, 37, 47), (12, 3, 36, 43), (7, 15, 40, 39), (15, 14, 41, 40), (14, 13, 42, 41), (13, 12, 43, 42), (2, 11, 44, 38), (11, 10, 45, 44), (10, 9, 46, 45), (9, 8, 47, 46), (24, 25, 36, 38), (31, 32, 44, 43), (33, 32, 31, 30), (30, 42, 45, 33), (43, 44, 45, 42), (41, 46, 47, 40), (28, 40, 47, 35), (35, 34, 29, 28), (29, 34, 46, 41)])
me_cube.materials.append(mat_material_002)
me_cube.use_remesh_preserve_volume = False
me_cube.use_remesh_preserve_attributes = False
me_cube.use_mirror_vertex_groups = False
me_cube.update()
me_plane_007 = bpy.data.meshes.new('Plane.007')
me_plane_007.from_pydata([(-1.0, 0.5756, 0.0), (1.485, 0.5756, 0.0), (-1.0, 1.0, 0.0), (1.485, 1.0, 0.0), (-1.0, 1.0, 0.2499), (-1.0, 0.5756, 0.2499), (1.485, 0.5756, 0.2499), (1.485, 1.0, 0.2499)], [], [(0, 2, 3, 1), (5, 6, 7, 4), (1, 3, 7, 6), (2, 0, 5, 4), (3, 2, 4, 7), (0, 1, 6, 5)])
me_plane_007.materials.append(mat_material_009)
me_plane_007.use_remesh_preserve_volume = False
me_plane_007.use_remesh_preserve_attributes = False
me_plane_007.use_mirror_vertex_groups = False
me_plane_007.update()
me_circle_001 = bpy.data.meshes.new('Circle.001')
me_circle_001.from_pydata([(0.0, 1.0, -0.2724), (-0.6428, 0.766, -0.2724), (-0.9848, 0.1736, -0.2724), (-0.866, -0.5, -0.2724), (-0.342, -0.9397, -0.2724), (0.342, -0.9397, -0.2724), (0.866, -0.5, -0.2724), (0.9848, 0.1736, -0.2724), (0.6428, 0.766, -0.2724), (-0.5739, 0.684, -0.1455), (6.384e-09, 0.8929, -0.1455), (-0.8793, 0.1551, -0.1455), (-0.7733, -0.4465, -0.1455), (-0.3054, -0.8391, -0.1455), (0.3054, -0.8391, -0.1455), (0.7733, -0.4465, -0.1455), (0.8793, 0.1551, -0.1455), (0.5739, 0.684, -0.1455)], [], [(1, 2, 3, 4, 5, 6, 7, 8, 0), (9, 10, 17, 16, 15, 14, 13, 12, 11), (0, 8, 17, 10), (6, 5, 14, 15), (3, 2, 11, 12), (7, 6, 15, 16), (4, 3, 12, 13), (1, 0, 10, 9), (8, 7, 16, 17), (5, 4, 13, 14), (2, 1, 9, 11)])
me_circle_001.use_remesh_preserve_volume = False
me_circle_001.use_remesh_preserve_attributes = False
me_circle_001.use_mirror_vertex_groups = False
me_circle_001.update()
me_plane_006 = bpy.data.meshes.new('Plane.006')
me_plane_006.from_pydata([(-1.0, -0.001231, 0.0), (-0.7385, -0.001231, 0.0), (-1.0, 1.0, 0.0), (-0.7385, 1.0, 0.0), (-1.0, 1.0, 0.08922), (-1.0, -0.001231, 0.08922), (-0.7385, -0.001231, 0.08922), (-0.7385, 1.0, 0.08922)], [], [(0, 2, 3, 1), (5, 6, 7, 4), (3, 2, 4, 7), (0, 1, 6, 5), (1, 3, 7, 6), (2, 0, 5, 4)])
me_plane_006.use_remesh_preserve_volume = False
me_plane_006.use_remesh_preserve_attributes = False
me_plane_006.use_mirror_vertex_groups = False
me_plane_006.update()
me_plane_005 = bpy.data.meshes.new('Plane.005')
me_plane_005.from_pydata([(-1.0, -0.001231, 0.0), (-0.7385, -0.001231, 0.0), (-1.0, 1.0, 0.0), (-0.7385, 1.0, 0.0), (-1.0, 1.0, 0.08922), (-1.0, -0.001231, 0.08922), (-0.7385, -0.001231, 0.08922), (-0.7385, 1.0, 0.08922)], [], [(0, 2, 3, 1), (5, 6, 7, 4), (3, 2, 4, 7), (0, 1, 6, 5), (1, 3, 7, 6), (2, 0, 5, 4)])
me_plane_005.use_remesh_preserve_volume = False
me_plane_005.use_remesh_preserve_attributes = False
me_plane_005.use_mirror_vertex_groups = False
me_plane_005.update()
me_plane_004 = bpy.data.meshes.new('Plane.004')
me_plane_004.from_pydata([(-1.0, -0.001231, 0.0), (-0.7385, -0.001231, 0.0), (-1.0, 1.0, 0.0), (-0.7385, 1.0, 0.0), (-1.0, 1.0, 0.08922), (-1.0, -0.001231, 0.08922), (-0.7385, -0.001231, 0.08922), (-0.7385, 1.0, 0.08922)], [], [(0, 2, 3, 1), (5, 6, 7, 4), (3, 2, 4, 7), (0, 1, 6, 5), (1, 3, 7, 6), (2, 0, 5, 4)])
me_plane_004.use_remesh_preserve_volume = False
me_plane_004.use_remesh_preserve_attributes = False
me_plane_004.use_mirror_vertex_groups = False
me_plane_004.update()
me_plane_003 = bpy.data.meshes.new('Plane.003')
me_plane_003.from_pydata([(-1.0, -0.001231, 0.0), (-0.7385, -0.001231, 0.0), (-1.0, 1.0, 0.0), (-0.7385, 1.0, 0.0), (-1.0, 1.0, 0.08922), (-1.0, -0.001231, 0.08922), (-0.7385, -0.001231, 0.08922), (-0.7385, 1.0, 0.08922)], [], [(0, 2, 3, 1), (5, 6, 7, 4), (3, 2, 4, 7), (0, 1, 6, 5), (1, 3, 7, 6), (2, 0, 5, 4)])
me_plane_003.use_remesh_preserve_volume = False
me_plane_003.use_remesh_preserve_attributes = False
me_plane_003.use_mirror_vertex_groups = False
me_plane_003.update()
me_plane_002 = bpy.data.meshes.new('Plane.002')
me_plane_002.from_pydata([(-1.0, -0.001231, 0.0), (-0.7385, -0.001231, 0.0), (-1.0, 1.0, 0.0), (-0.7385, 1.0, 0.0), (-1.0, 1.0, 0.08922), (-1.0, -0.001231, 0.08922), (-0.7385, -0.001231, 0.08922), (-0.7385, 1.0, 0.08922)], [], [(0, 2, 3, 1), (5, 6, 7, 4), (3, 2, 4, 7), (0, 1, 6, 5), (1, 3, 7, 6), (2, 0, 5, 4)])
me_plane_002.use_remesh_preserve_volume = False
me_plane_002.use_remesh_preserve_attributes = False
me_plane_002.use_mirror_vertex_groups = False
me_plane_002.update()
me_plane_001 = bpy.data.meshes.new('Plane.001')
me_plane_001.from_pydata([(-1.0, -0.001231, 0.0), (-0.7385, -0.001231, 0.0), (-1.0, 1.0, 0.0), (-0.7385, 1.0, 0.0), (-1.0, 1.0, 0.08922), (-1.0, -0.001231, 0.08922), (-0.7385, -0.001231, 0.08922), (-0.7385, 1.0, 0.08922)], [], [(0, 2, 3, 1), (5, 6, 7, 4), (3, 2, 4, 7), (0, 1, 6, 5), (1, 3, 7, 6), (2, 0, 5, 4)])
me_plane_001.use_remesh_preserve_volume = False
me_plane_001.use_remesh_preserve_attributes = False
me_plane_001.use_mirror_vertex_groups = False
me_plane_001.update()
me_circle = bpy.data.meshes.new('Circle')
me_circle.from_pydata([(0.0, 1.0, -0.2724), (-0.6428, 0.766, -0.2724), (-0.9848, 0.1736, -0.2724), (-0.866, -0.5, -0.2724), (-0.342, -0.9397, -0.2724), (0.342, -0.9397, -0.2724), (0.866, -0.5, -0.2724), (0.9848, 0.1736, -0.2724), (0.6428, 0.766, -0.2724), (-0.5739, 0.684, -0.1455), (6.384e-09, 0.8929, -0.1455), (-0.8793, 0.1551, -0.1455), (-0.7733, -0.4465, -0.1455), (-0.3054, -0.8391, -0.1455), (0.3054, -0.8391, -0.1455), (0.7733, -0.4465, -0.1455), (0.8793, 0.1551, -0.1455), (0.5739, 0.684, -0.1455)], [], [(1, 2, 3, 4, 5, 6, 7, 8, 0), (9, 10, 17, 16, 15, 14, 13, 12, 11), (0, 8, 17, 10), (6, 5, 14, 15), (3, 2, 11, 12), (7, 6, 15, 16), (4, 3, 12, 13), (1, 0, 10, 9), (8, 7, 16, 17), (5, 4, 13, 14), (2, 1, 9, 11)])
me_circle.use_remesh_preserve_volume = False
me_circle.use_remesh_preserve_attributes = False
me_circle.use_mirror_vertex_groups = False
me_circle.update()
me_plane = bpy.data.meshes.new('Plane')
me_plane.from_pydata([(-1.0, -1.0, 0.0), (1.0, -1.0, 0.0), (-1.0, 1.0, 0.0), (1.0, 1.0, 0.0)], [], [(0, 1, 3, 2)])
me_plane.materials.append(mat_material_006)
me_plane.use_remesh_preserve_volume = False
me_plane.use_remesh_preserve_attributes = False
me_plane.use_mirror_vertex_groups = False
me_plane.update()
me_cube_003 = bpy.data.meshes.new('Cube.003')
me_cube_003.from_pydata([(-1.0, -1.748, 0.9463), (-1.0, 1.214, 0.7812), (-1.0, 1.214, 0.9463), (-0.5052, -1.748, 0.9463), (-0.5052, 1.214, 0.7812), (-0.5052, 1.214, 0.9463), (-1.0, -1.748, 0.8971), (-1.0, 1.214, 0.8971), (-0.5052, 1.214, 0.8971), (-0.5052, -1.748, 0.8971), (-1.0, 0.8434, 0.9463), (-1.0, 0.4732, 0.9463), (-1.0, 0.103, 0.9463), (-1.0, -0.2672, 0.9463), (-1.0, -0.6373, 0.9463), (-1.0, -1.008, 0.9463), (-1.0, -1.378, 0.9463), (-1.0, 0.8434, 0.7812), (-1.0, 0.4732, 0.7812), (-1.0, 0.103, 0.7812), (-1.0, -0.2672, 0.7812), (-1.0, -0.6373, 0.7812), (-1.0, -1.008, 0.7812), (-1.0, 0.8434, 0.8971), (-1.0, 0.4732, 0.8971), (-1.0, 0.103, 0.8971), (-1.0, -0.2672, 0.8971), (-1.0, -0.6373, 0.8971), (-1.0, -1.008, 0.8971), (-1.0, -1.378, 0.8971), (-0.5052, 0.8434, 0.7812), (-0.5052, 0.4732, 0.7812), (-0.5052, 0.103, 0.7812), (-0.5052, -0.2672, 0.7812), (-0.5052, -0.6373, 0.7812), (-0.5052, -1.008, 0.7812), (-0.5052, 0.8434, 0.8971), (-0.5052, 0.4732, 0.8971), (-0.5052, 0.103, 0.8971), (-0.5052, -0.2672, 0.8971), (-0.5052, -0.6373, 0.8971), (-0.5052, -1.008, 0.8971), (-0.5052, -1.378, 0.8971), (-0.5052, 0.8434, 0.9463), (-0.5052, 0.4732, 0.9463), (-0.5052, 0.103, 0.9463), (-0.5052, -0.2672, 0.9463), (-0.5052, -0.6373, 0.9463), (-0.5052, -1.008, 0.9463), (-0.5052, -1.378, 0.9463)], [], [(7, 2, 5, 8), (16, 0, 3, 49), (1, 7, 8, 4), (23, 10, 2, 7), (42, 49, 3, 9), (6, 9, 3, 0), (8, 5, 43, 36), (36, 43, 44, 37), (37, 44, 45, 38), (38, 45, 46, 39), (39, 46, 47, 40), (40, 47, 48, 41), (41, 48, 49, 42), (4, 8, 36, 30), (30, 36, 37, 31), (31, 37, 38, 32), (32, 38, 39, 33), (33, 39, 40, 34), (34, 40, 41, 35), (7, 1, 17, 23), (23, 17, 18, 24), (24, 18, 19, 25), (25, 19, 20, 26), (26, 20, 21, 27), (27, 21, 22, 28), (22, 35, 41, 28), (6, 0, 16, 29), (29, 16, 15, 28), (28, 15, 14, 27), (27, 14, 13, 26), (26, 13, 12, 25), (25, 12, 11, 24), (24, 11, 10, 23), (2, 10, 43, 5), (10, 11, 44, 43), (11, 12, 45, 44), (12, 13, 46, 45), (13, 14, 47, 46), (14, 15, 48, 47), (15, 16, 49, 48), (29, 28, 41, 42), (9, 6, 29, 42), (4, 30, 17, 1), (18, 17, 30, 31), (19, 18, 31, 32), (20, 19, 32, 33), (21, 20, 33, 34), (22, 21, 34, 35)])
me_cube_003.polygons.foreach_set('material_index', [0, 0, 0, 1, 0, 0, 1, 0, 1, 0, 1, 0, 1, 1, 0, 1, 0, 1, 0, 1, 0, 1, 0, 1, 0, 0, 0, 1, 0, 1, 0, 1, 0, 1, 0, 1, 0, 1, 0, 1, 1, 0, 1, 0, 1, 0, 1, 0])
me_cube_003.materials.append(mat_material_004)
me_cube_003.materials.append(mat_material_005)
me_cube_003.use_remesh_preserve_volume = False
me_cube_003.use_remesh_preserve_attributes = False
me_cube_003.use_mirror_vertex_groups = False
me_cube_003.update()
me_cube_002 = bpy.data.meshes.new('Cube.002')
me_cube_002.from_pydata([(0.7831, -2.346, 1.0), (0.7831, -2.345, 0.1305), (1.259, -2.101, 0.1395), (1.259, -2.102, 1.0), (1.55, -1.7, 0.1543), (1.55, -1.701, 1.0), (1.56, -0.9083, 1.0), (1.56, -0.9077, 0.1837), (1.255, -0.2103, 0.2095), (1.255, -0.2104, 1.0), (1.008, 0.2004, 0.2247), (1.008, 0.2005, 1.0), (1.201, 0.9414, 0.2521), (1.201, 0.9421, 1.0), (1.076, 1.325, 0.2663), (1.076, 1.326, 1.0), (0.7228, 1.6, 1.0), (0.7228, 1.599, 0.2764), (0.3254, -0.1871, 1.0), (0.3254, 0.2472, 1.0), (0.3912, 0.03004, 1.0), (0.15, -0.331, 0.9997), (0.15, 0.3911, 1.0), (0.0, -2.481, 0.1254), (0.0, -2.483, 1.0), (-0.7831, -2.346, 1.0), (-0.7831, -2.345, 0.1305), (-1.259, -2.101, 0.1395), (-1.259, -2.102, 1.0), (-1.55, -1.7, 0.1543), (-1.55, -1.701, 1.0), (-1.56, -0.9083, 1.0), (-1.56, -0.9077, 0.1837), (-1.255, -0.2103, 0.2095), (-1.255, -0.2104, 1.0), (-1.008, 0.2004, 0.2247), (-1.008, 0.2005, 1.0), (-1.201, 0.9414, 0.2521), (-1.201, 0.9421, 1.0), (-1.076, 1.325, 0.2663), (-1.076, 1.326, 1.0), (-0.7228, 1.6, 1.0), (-0.7228, 1.599, 0.2764), (0.0, 1.601, 0.2789), (0.0, 1.598, 0.9891), (-0.3254, -0.1871, 1.0), (0.0, 0.4208, 1.0), (0.0, -0.3607, 0.9994), (-0.3254, 0.2472, 1.0), (-0.3912, 0.03004, 1.0), (-0.15, -0.331, 0.9997), (-0.15, 0.3911, 1.0), (0.4023, -0.2384, 1.0), (0.4023, 0.2985, 1.0), (0.4838, 0.03005, 1.0), (0.1855, -0.4164, 0.9997), (0.1855, 0.4765, 1.0), (-0.4023, -0.2384, 1.0), (2.937e-10, 0.5132, 1.0), (2.937e-10, -0.4532, 0.9993), (-0.4023, 0.2985, 1.0), (-0.4838, 0.03005, 1.0), (-0.1855, -0.4164, 0.9997), (-0.1855, 0.4765, 1.0), (0.3254, 0.2472, 1.03), (0.3912, 0.03004, 1.03), (0.15, 0.3911, 1.03), (0.15, -0.331, 1.03), (0.0, -0.3607, 1.03), (0.0, 0.4208, 1.03), (0.3254, -0.1871, 1.03), (-0.3254, 0.2472, 1.03), (-0.3912, 0.03004, 1.03), (-0.15, 0.3911, 1.03), (-0.15, -0.331, 1.03), (-0.3254, -0.1871, 1.03), (0.4023, 0.2985, 1.03), (0.4838, 0.03005, 1.03), (0.1855, 0.4765, 1.03), (0.1855, -0.4164, 1.03), (2.937e-10, -0.4532, 1.03), (2.937e-10, 0.5132, 1.03), (0.4023, -0.2384, 1.03), (-0.4023, 0.2985, 1.03), (-0.4838, 0.03005, 1.03), (-0.1855, 0.4765, 1.03), (-0.1855, -0.4164, 1.03), (-0.4023, -0.2384, 1.03), (0.7807, -2.339, 0.9933), (0.7807, -2.338, 0.1374), (1.254, -2.095, 0.1462), (1.254, -2.096, 0.9934), (1.542, -1.698, 0.1608), (1.543, -1.699, 0.9935), (1.552, -0.9097, 0.9934), (1.552, -0.9094, 0.1903), (1.249, -0.2138, 0.2163), (1.249, -0.2137, 0.9931), (0.9999, 0.1989, 0.2309), (0.9998, 0.1994, 0.9937), (1.193, 0.941, 0.2586), (1.193, 0.9419, 0.9935), (1.07, 1.32, 0.2727), (1.07, 1.322, 0.9935), (0.7203, 1.593, 0.9936), (0.7204, 1.591, 0.2827), (0.319, -0.1828, 0.9935), (0.319, 0.2429, 0.9935), (0.3836, 0.03004, 0.9935), (0.1468, -0.3242, 0.9932), (0.1468, 0.3843, 0.9934), (0.0, -2.474, 0.1323), (0.0, -2.475, 0.9933), (-0.7807, -2.339, 0.9933), (-0.7807, -2.338, 0.1374), (-1.254, -2.095, 0.1462), (-1.254, -2.096, 0.9934), (-1.542, -1.698, 0.1608), (-1.543, -1.699, 0.9935), (-1.552, -0.9097, 0.9934), (-1.552, -0.9094, 0.1903), (-1.249, -0.2138, 0.2163), (-1.249, -0.2137, 0.9931), (-0.9999, 0.1989, 0.2309), (-0.9998, 0.1994, 0.9937), (-1.193, 0.941, 0.2586), (-1.193, 0.9419, 0.9935), (-1.07, 1.32, 0.2727), (-1.07, 1.322, 0.9935), (-0.7203, 1.593, 0.9936), (-0.7204, 1.591, 0.2827), (0.0, 1.594, 0.2858), (0.0, 1.591, 0.982), (-0.319, -0.1828, 0.9935), (0.0, 0.4142, 0.9925), (0.0, -0.3542, 0.9919), (-0.319, 0.2429, 0.9935), (-0.3836, 0.03004, 0.9935), (-0.1468, -0.3242, 0.9932), (-0.1468, 0.3843, 0.9934), (0.4106, -0.244, 1.0), (0.4106, 0.3041, 1.0), (0.4938, 0.03005, 1.0), (0.1897, -0.4254, 0.9997), (0.1897, 0.4855, 1.0), (-0.4106, -0.244, 1.0), (2.937e-10, 0.5232, 1.0), (2.937e-10, -0.4632, 0.9993), (-0.4106, 0.3041, 1.0), (-0.4938, 0.03005, 1.0), (-0.1897, -0.4254, 0.9997), (-0.1897, 0.4855, 1.0), (0.3201, 0.2437, 1.038), (0.3849, 0.03004, 1.038), (0.1472, 0.3853, 1.038), (0.1472, -0.3252, 1.038), (0.0, -0.3542, 1.037), (0.0, 0.4142, 1.038), (0.3201, -0.1836, 1.038), (-0.3201, 0.2437, 1.038), (-0.3849, 0.03004, 1.038), (-0.1472, 0.3853, 1.038), (-0.1472, -0.3252, 1.038), (-0.3201, -0.1836, 1.038), (0.4087, 0.3027, 1.037), (0.4914, 0.03005, 1.037), (0.1887, 0.4833, 1.037), (0.1887, -0.4232, 1.037), (2.937e-10, -0.4606, 1.036), (2.937e-10, 0.5207, 1.037), (0.4087, -0.2427, 1.037), (-0.4087, 0.3027, 1.037), (-0.4914, 0.03005, 1.037), (-0.1887, 0.4833, 1.037), (-0.1887, -0.4232, 1.037), (-0.4087, -0.2427, 1.037)], [], [(6, 5, 4, 7), (0, 1, 2, 3), (5, 3, 2, 4), (9, 6, 7, 8), (8, 10, 11, 9), (12, 13, 11, 10), (12, 14, 15, 13), (17, 16, 15, 14), (5, 6, 9, 11, 13, 15, 16, 44, 46, 22, 19, 20, 18, 21, 47, 24, 0, 3), (16, 17, 43, 44), (1, 0, 24, 23), (23, 43, 17, 14, 12, 10, 8, 7, 4, 2, 1), (31, 32, 29, 30), (25, 28, 27, 26), (30, 29, 27, 28), (34, 33, 32, 31), (33, 34, 36, 35), (37, 35, 36, 38), (37, 38, 40, 39), (42, 39, 40, 41), (30, 28, 25, 24, 47, 50, 45, 49, 48, 51, 46, 44, 41, 40, 38, 36, 34, 31), (41, 44, 43, 42), (26, 23, 24, 25), (23, 26, 27, 29, 32, 33, 35, 37, 39, 42, 43), (21, 18, 70, 67), (56, 53, 76, 78), (59, 62, 86, 80), (53, 54, 77, 76), (60, 63, 85, 83), (45, 50, 74, 75), (61, 60, 83, 84), (18, 20, 65, 70), (49, 45, 75, 72), (52, 55, 79, 82), (46, 51, 73, 69), (22, 46, 69, 66), (70, 65, 77, 82), (73, 71, 83, 85), (64, 66, 78, 76), (75, 74, 86, 87), (74, 68, 80, 86), (68, 67, 79, 80), (69, 73, 85, 81), (71, 72, 84, 83), (66, 69, 81, 78), (65, 64, 76, 77), (72, 75, 87, 84), (67, 70, 82, 79), (20, 19, 64, 65), (48, 49, 72, 71), (63, 58, 81, 85), (55, 59, 80, 79), (19, 22, 66, 64), (51, 48, 71, 73), (57, 61, 84, 87), (58, 56, 78, 81), (47, 21, 67, 68), (50, 47, 68, 74), (62, 57, 87, 86), (54, 52, 82, 77), (94, 95, 92, 93), (88, 91, 90, 89), (93, 92, 90, 91), (97, 96, 95, 94), (96, 97, 99, 98), (100, 98, 99, 101), (100, 101, 103, 102), (105, 102, 103, 104), (93, 91, 88, 112, 135, 109, 106, 108, 107, 110, 134, 132, 104, 103, 101, 99, 97, 94), (104, 132, 131, 105), (89, 111, 112, 88), (111, 89, 90, 92, 95, 96, 98, 100, 102, 105, 131), (119, 118, 117, 120), (113, 114, 115, 116), (118, 116, 115, 117), (122, 119, 120, 121), (121, 123, 124, 122), (125, 126, 124, 123), (125, 127, 128, 126), (130, 129, 128, 127), (118, 119, 122, 124, 126, 128, 129, 132, 134, 139, 136, 137, 133, 138, 135, 112, 113, 116), (129, 130, 131, 132), (114, 113, 112, 111), (111, 131, 130, 127, 125, 123, 121, 120, 117, 115, 114), (109, 155, 158, 106), (144, 166, 164, 141), (147, 168, 174, 150), (141, 164, 165, 142), (148, 171, 173, 151), (133, 163, 162, 138), (149, 172, 171, 148), (106, 158, 153, 108), (137, 160, 163, 133), (140, 170, 167, 143), (134, 157, 161, 139), (110, 154, 157, 134), (158, 170, 165, 153), (161, 173, 171, 159), (152, 164, 166, 154), (163, 175, 174, 162), (162, 174, 168, 156), (156, 168, 167, 155), (157, 169, 173, 161), (159, 171, 172, 160), (154, 166, 169, 157), (153, 165, 164, 152), (160, 172, 175, 163), (155, 167, 170, 158), (108, 153, 152, 107), (136, 159, 160, 137), (151, 173, 169, 146), (143, 167, 168, 147), (107, 152, 154, 110), (139, 161, 159, 136), (145, 175, 172, 149), (146, 169, 166, 144), (135, 156, 155, 109), (138, 162, 156, 135), (150, 174, 175, 145), (142, 165, 170, 140), (54, 53, 141, 142), (53, 56, 144, 141), (59, 55, 143, 147), (56, 58, 146, 144), (52, 54, 142, 140), (55, 52, 140, 143), (60, 61, 149, 148), (63, 60, 148, 151), (62, 59, 147, 150), (58, 63, 151, 146), (61, 57, 145, 149), (57, 62, 150, 145)])
me_cube_002.polygons.foreach_set('material_index', [0, 0, 0, 0, 0, 0, 0, 0, 0, 0, 0, 0, 0, 0, 0, 0, 0, 0, 0, 0, 0, 0, 0, 0, 1, 0, 0, 0, 0, 1, 0, 1, 1, 0, 1, 1, 1, 1, 1, 1, 1, 1, 1, 1, 1, 1, 1, 1, 1, 1, 0, 0, 1, 1, 0, 0, 1, 1, 0, 0, 0, 0, 0, 0, 0, 0, 0, 0, 0, 0, 0, 0, 0, 0, 0, 0, 0, 0, 0, 0, 0, 0, 0, 0, 1, 0, 0, 0, 0, 1, 0, 1, 1, 0, 1, 1, 1, 1, 1, 1, 1, 1, 1, 1, 1, 1, 1, 1, 1, 1, 0, 0, 1, 1, 0, 0, 1, 1, 0, 0, 0, 0, 0, 0, 0, 0, 0, 0, 0, 0, 0, 0])
me_cube_002.materials.append(mat_material_002)
me_cube_002.materials.append(mat_material_005)
me_cube_002.use_remesh_preserve_volume = False
me_cube_002.use_remesh_preserve_attributes = False
me_cube_002.use_mirror_vertex_groups = False
me_cube_002.update()

# ---- objects
ob_plane_010 = bpy.data.objects.new('Plane.010', me_plane_015)
ob_cube_011 = bpy.data.objects.new('Cube.011', me_cube_011)
ob_cube_010 = bpy.data.objects.new('Cube.010', me_cube_010)
ob_circle_003 = bpy.data.objects.new('Circle.003', me_circle_003)
ob_plane_009 = bpy.data.objects.new('Plane.009', me_plane_009)
ob_circle_002 = bpy.data.objects.new('Circle.002', me_circle_002)
ob_plane_008 = bpy.data.objects.new('Plane.008', me_plane_008)
ob_cube_009 = bpy.data.objects.new('Cube.009', me_cube_009)
ob_cylinder_001 = bpy.data.objects.new('Cylinder.001', me_cylinder_001)
ob_cube_008 = bpy.data.objects.new('Cube.008', me_cube_008)
ob_cube_007 = bpy.data.objects.new('Cube.007', me_cube_007)
ob_cube_006 = bpy.data.objects.new('Cube.006', me_cube_006)
ob_cube_005 = bpy.data.objects.new('Cube.005', me_cube_005)
ob_cube_004 = bpy.data.objects.new('Cube.004', me_cube_004)
ob_cube_003 = bpy.data.objects.new('Cube.003', me_cube_001)
ob_cylinder = bpy.data.objects.new('Cylinder', me_cylinder)
ob_cube_002 = bpy.data.objects.new('Cube.002', me_cube)
ob_plane_007 = bpy.data.objects.new('Plane.007', me_plane_007)
ob_circle_001 = bpy.data.objects.new('Circle.001', me_circle_001)
ob_plane_006 = bpy.data.objects.new('Plane.006', me_plane_006)
ob_plane_005 = bpy.data.objects.new('Plane.005', me_plane_005)
ob_plane_004 = bpy.data.objects.new('Plane.004', me_plane_004)
ob_plane_003 = bpy.data.objects.new('Plane.003', me_plane_003)
ob_plane_002 = bpy.data.objects.new('Plane.002', me_plane_002)
ob_plane_001 = bpy.data.objects.new('Plane.001', me_plane_001)
ob_circle = bpy.data.objects.new('Circle', me_circle)
ob_plane = bpy.data.objects.new('Plane', me_plane)
ob_cube_001 = bpy.data.objects.new('Cube.001', me_cube_003)
ob_lamp = bpy.data.objects.new('Lamp', light_lamp)
ob_camera = bpy.data.objects.new('Camera', cam_camera)
ob_cube = bpy.data.objects.new('Cube', me_cube_002)

# ---- transforms, parenting, visibility, modifiers, constraints
ob_plane_010.location = (-4.851, -0.02786, 3.06)
ob_plane_010.rotation_euler = (1.571, 2.356, -0.0)
ob_plane_010.scale = (0.2819, 0.2819, 0.2819)
ob_plane_010.lineart.crease_threshold = 0.0
ob_cube_011.location = (-3.837, 1.154, 3.717)
ob_cube_011.rotation_euler = (1.571, -0.0, 0.0)
ob_cube_011.scale = (1.181, 1.181, 1.181)
ob_cube_011.lock_rotations_4d = False
ob_cube_011.empty_display_type = 'ARROWS'
ob_cube_011.lineart.crease_threshold = 0.0
_m = ob_cube_011.modifiers.new('Solidify', 'SOLIDIFY')
_m.nonmanifold_thickness_mode = 'FIXED'
_m.nonmanifold_merge_threshold = 0.0003
ob_cube_010.location = (-2.955, 1.05, 6.712)
ob_cube_010.rotation_euler = (1.571, -0.0, 0.0)
ob_cube_010.scale = (1.169, 1.169, 1.169)
ob_cube_010.lineart.crease_threshold = 0.0
ob_circle_003.location = (-2.842, -0.08634, 2.745)
ob_circle_003.rotation_euler = (1.571, -0.0, 0.0)
ob_circle_003.scale = (0.1889, 0.1889, 0.1889)
ob_circle_003.lineart.crease_threshold = 0.0
ob_plane_009.location = (-2.885, -0.02786, 2.871)
ob_plane_009.rotation_euler = (1.571, 0.7854, 0.0)
ob_plane_009.scale = (0.2819, 0.2819, 0.2819)
ob_plane_009.lineart.crease_threshold = 0.0
ob_circle_002.location = (-4.773, -0.08026, 2.745)
ob_circle_002.rotation_euler = (1.571, -0.0, 0.0)
ob_circle_002.scale = (0.1889, 0.1889, 0.1889)
ob_circle_002.lineart.crease_threshold = 0.0
ob_plane_008.location = (-3.889, -0.02493, 2.024)
ob_plane_008.rotation_euler = (1.571, -0.2583, 0.0)
ob_plane_008.scale = (0.4875, 0.4875, 0.4875)
ob_plane_008.lineart.crease_threshold = 0.0
ob_cube_009.location = (-3.793, -0.6527, 8.574)
ob_cube_009.rotation_euler = (2.311, -0.0, 0.0)
ob_cube_009.scale = (0.4339, 0.4339, 0.4339)
ob_cube_009.lineart.crease_threshold = 0.0
ob_cylinder_001.location = (-4.125, -0.8203, 8.285)
ob_cylinder_001.rotation_euler = (1.571, -0.74, 1.571)
ob_cylinder_001.scale = (0.1275, 0.1275, 0.1275)
ob_cylinder_001.lineart.crease_threshold = 0.0
ob_cube_008.location = (-2.799, 0.8615, 0.7232)
ob_cube_008.rotation_euler = (1.571, -0.0, 0.0)
ob_cube_008.scale = (0.5138, 0.5138, 0.5138)
ob_cube_008.lineart.crease_threshold = 0.0
ob_cube_007.location = (-1.455, -0.0468, 4.702)
ob_cube_007.rotation_euler = (3.142, -0.0, 4.712)
ob_cube_007.scale = (0.5138, 0.5138, 0.5138)
ob_cube_007.lineart.crease_threshold = 0.0
ob_cube_006.location = (-5.894, -0.0468, 4.061)
ob_cube_006.rotation_euler = (3.142, -0.0, 4.712)
ob_cube_006.scale = (0.5138, -0.5138, 0.5138)
ob_cube_006.lineart.crease_threshold = 0.0
ob_cube_005.location = (2.133, -0.0468, 4.061)
ob_cube_005.rotation_euler = (3.142, -0.0, 4.712)
ob_cube_005.scale = (0.5138, -0.5138, 0.5138)
ob_cube_005.lineart.crease_threshold = 0.0
ob_cube_004.location = (6.573, -0.0468, 4.702)
ob_cube_004.rotation_euler = (3.142, -0.0, 4.712)
ob_cube_004.scale = (0.5138, 0.5138, 0.5138)
ob_cube_004.lineart.crease_threshold = 0.0
ob_cube_003.location = (5.238, 0.8615, 0.7232)
ob_cube_003.rotation_euler = (1.571, -0.0, 0.0)
ob_cube_003.scale = (0.5138, 0.5138, 0.5138)
ob_cube_003.lineart.crease_threshold = 0.0
ob_cylinder.location = (3.902, 0.04406, 8.087)
ob_cylinder.rotation_euler = (1.571, -4.371e-08, 1.571)
ob_cylinder.scale = (0.1275, 0.1275, 0.1275)
ob_cylinder.lineart.crease_threshold = 0.0
ob_cube_002.location = (4.234, 0.363, 8.188)
ob_cube_002.rotation_euler = (1.571, -0.0, 0.0)
ob_cube_002.scale = (0.4339, 0.4339, 0.4339)
ob_cube_002.lineart.crease_threshold = 0.0
ob_plane_007.location = (4.145, -0.0001336, 2.521)
ob_plane_007.rotation_euler = (1.571, -0.0, 0.0)
ob_plane_007.scale = (0.2818, 0.2818, 0.2818)
ob_plane_007.lineart.crease_threshold = 0.0
ob_circle_001.location = (3.397, -0.04472, 2.763)
ob_circle_001.rotation_euler = (1.571, -0.0, 0.0)
ob_circle_001.scale = (0.1599, 0.1599, 0.1599)
ob_circle_001.lineart.crease_threshold = 0.0
ob_plane_006.location = (3.608, -0.0003687, 2.274)
ob_plane_006.rotation_euler = (1.571, -0.0, 0.0)
ob_plane_006.scale = (0.2386, 0.2386, 0.2386)
ob_plane_006.lineart.crease_threshold = 0.0
ob_plane_005.location = (3.347, -0.0003687, 2.265)
ob_plane_005.rotation_euler = (1.571, 0.3584, 1.638e-08)
ob_plane_005.scale = (0.2386, 0.2386, 0.2386)
ob_plane_005.lineart.crease_threshold = 0.0
ob_plane_004.location = (3.843, -0.0003687, 2.397)
ob_plane_004.rotation_euler = (1.571, -0.3693, -1.692e-08)
ob_plane_004.scale = (0.2386, 0.2386, 0.2386)
ob_plane_004.lineart.crease_threshold = 0.0
ob_plane_003.location = (5.477, -0.005513, 2.397)
ob_plane_003.rotation_euler = (1.571, -0.3693, -1.692e-08)
ob_plane_003.scale = (0.2386, 0.2386, 0.2386)
ob_plane_003.lineart.crease_threshold = 0.0
ob_plane_002.location = (4.981, -0.005513, 2.265)
ob_plane_002.rotation_euler = (1.571, 0.3584, 1.638e-08)
ob_plane_002.scale = (0.2386, 0.2386, 0.2386)
ob_plane_002.lineart.crease_threshold = 0.0
ob_plane_001.location = (5.242, -0.005513, 2.274)
ob_plane_001.rotation_euler = (1.571, -0.0, 0.0)
ob_plane_001.scale = (0.2386, 0.2386, 0.2386)
ob_plane_001.lineart.crease_threshold = 0.0
ob_circle.location = (5.031, -0.04987, 2.763)
ob_circle.rotation_euler = (1.571, -0.0, 0.0)
ob_circle.scale = (0.1599, 0.1599, 0.1599)
ob_circle.lineart.crease_threshold = 0.0
ob_plane.location = (-0.008119, 0.5975, 0.01799)
ob_plane.scale = (-9.963, -9.963, -9.963)
ob_plane.lineart.crease_threshold = 0.0
ob_cube_001.location = (5.072, 1.05, 6.335)
ob_cube_001.rotation_euler = (1.571, -0.0, 0.0)
ob_cube_001.scale = (1.169, 1.169, 1.169)
ob_cube_001.lineart.crease_threshold = 0.0
ob_lamp.location = (7.533, -3.933, 5.904)
ob_lamp.rotation_euler = (1.001, 0.2482, 1.033)
ob_lamp.lock_rotations_4d = False
ob_lamp.empty_display_type = 'ARROWS'
ob_lamp.color = (0.0, 0.0, 0.0, 0.0)
ob_lamp.lineart.crease_threshold = 0.0
ob_camera.location = (5.399, -5.912, 8.772)
ob_camera.rotation_euler = (0.7873, -1.565e-06, 0.7169)
ob_camera.lock_rotations_4d = False
ob_camera.empty_display_type = 'ARROWS'
ob_camera.color = (0.0, 0.0, 0.0, 0.0)
ob_camera.display_type = 'WIRE'
ob_camera.lineart.crease_threshold = 0.0
ob_cube.location = (4.189, 1.0, 3.586)
ob_cube.rotation_euler = (1.571, -0.0, 0.0)
ob_cube.lock_rotations_4d = False
ob_cube.empty_display_type = 'ARROWS'
ob_cube.lineart.crease_threshold = 0.0

# ---- collection membership
col_collection_1.objects.link(ob_plane_010)
col_collection_1.objects.link(ob_cube_011)
col_collection_1.objects.link(ob_cube_010)
col_collection_1.objects.link(ob_circle_003)
col_collection_1.objects.link(ob_plane_009)
col_collection_1.objects.link(ob_circle_002)
col_collection_1.objects.link(ob_plane_008)
col_collection_1.objects.link(ob_cube_009)
col_collection_1.objects.link(ob_cylinder_001)
col_collection_1.objects.link(ob_cube_008)
col_collection_1.objects.link(ob_cube_007)
col_collection_1.objects.link(ob_cube_006)
col_collection_1.objects.link(ob_cube_005)
col_collection_1.objects.link(ob_cube_004)
col_collection_1.objects.link(ob_cube_003)
col_collection_1.objects.link(ob_cylinder)
col_collection_1.objects.link(ob_cube_002)
col_collection_1.objects.link(ob_plane_007)
col_collection_1.objects.link(ob_circle_001)
col_collection_1.objects.link(ob_plane_006)
col_collection_1.objects.link(ob_plane_005)
col_collection_1.objects.link(ob_plane_004)
col_collection_1.objects.link(ob_plane_003)
col_collection_1.objects.link(ob_plane_002)
col_collection_1.objects.link(ob_plane_001)
col_collection_1.objects.link(ob_circle)
col_collection_1.objects.link(ob_plane)
col_collection_1.objects.link(ob_cube_001)
col_collection_1.objects.link(ob_lamp)
col_collection_1.objects.link(ob_camera)
col_collection_1.objects.link(ob_cube)

# ---- scene / render settings (as saved in the file)
scene.camera = ob_camera
scene.frame_start = 1; scene.frame_end = 250; scene.frame_set(0)
scene.render.engine = 'BLENDER_EEVEE_NEXT'
scene.render.resolution_percentage = 50
scene.render.dither_intensity = 0.0
scene.cycles.use_denoising = False
scene.cycles.samples = 128
scene.cycles.sampling_pattern = 'TABULATED_SOBOL'
scene.cycles.use_adaptive_sampling = False
scene.cycles.use_light_tree = False
scene.cycles.blur_glossy = 0.0
scene.cycles.sample_clamp_indirect = 0.0
scene.view_settings.view_transform = 'Standard'
bpy.context.view_layer.update()
